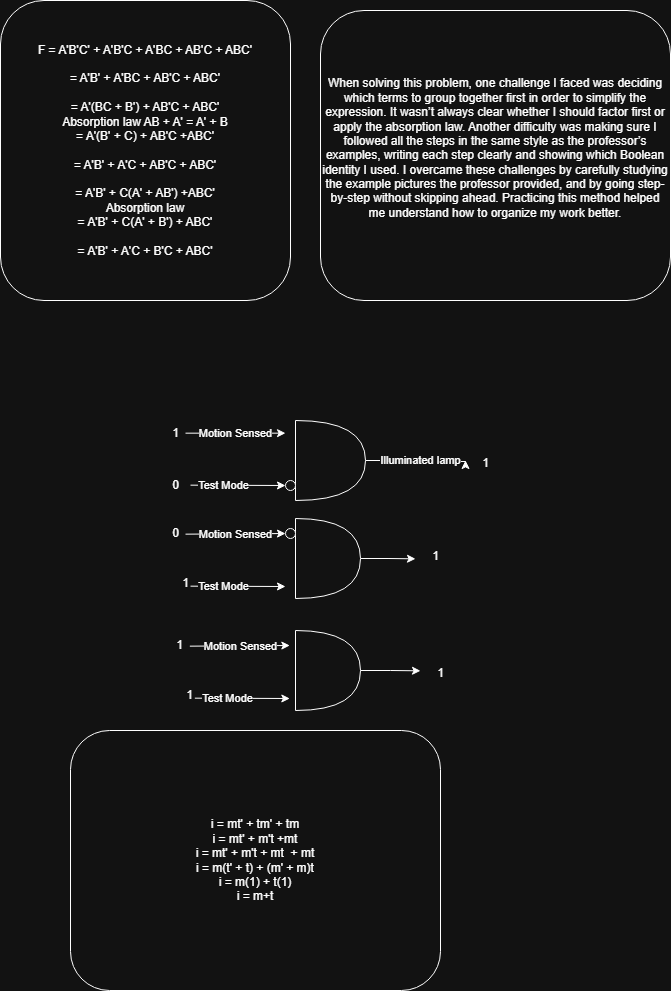

The diagram above was exported from draw.io. Its source (the exported page's mxGraphModel, read from the mxfile embedded in the PNG):
<mxGraphModel dx="523" dy="757" grid="1" gridSize="10" guides="1" tooltips="1" connect="1" arrows="1" fold="1" page="1" pageScale="1" pageWidth="850" pageHeight="1100" math="0" shadow="0">
  <root>
    <mxCell id="0" />
    <mxCell id="1" parent="0" />
    <mxCell id="7Mg3R6l-JdCBEZPf9Ah_-2" value="F = A'B'C' + A'B'C + A'BC + AB'C + ABC'&lt;div&gt;&lt;br&gt;&lt;/div&gt;&lt;div&gt;= A'B' + A'BC + AB'C + ABC'&lt;br&gt;&lt;/div&gt;&lt;div&gt;&lt;br&gt;&lt;/div&gt;&lt;div&gt;= A'(BC + B') + AB'C + ABC'&lt;/div&gt;&lt;div&gt;Absorption law AB + A' = A' + B&lt;/div&gt;&lt;div&gt;= A'(B' + C) + AB'C +ABC'&lt;/div&gt;&lt;div&gt;&lt;br&gt;&lt;/div&gt;&lt;div&gt;= A'B' + A'C + AB'C + ABC'&lt;/div&gt;&lt;div&gt;&lt;br&gt;&lt;/div&gt;&lt;div&gt;= A'B' + C(A' + AB') +ABC'&lt;/div&gt;&lt;div&gt;Absorption law&lt;/div&gt;&lt;div&gt;= A'B' + C(A' + B') + ABC'&lt;/div&gt;&lt;div&gt;&lt;br&gt;&lt;/div&gt;&lt;div&gt;= A'B' + A'C + B'C + ABC'&lt;/div&gt;" style="rounded=1;whiteSpace=wrap;html=1;" parent="1" vertex="1">
      <mxGeometry x="60" y="60" width="290" height="300" as="geometry" />
    </mxCell>
    <mxCell id="7Mg3R6l-JdCBEZPf9Ah_-3" value="&#10;When solving this problem, one challenge I faced was deciding which terms to group together first in order to simplify the expression. It wasn’t always clear whether I should factor first or apply the absorption law. Another difficulty was making sure I followed all the steps in the same style as the professor’s examples, writing each step clearly and showing which Boolean identity I used. I overcame these challenges by carefully studying the example pictures the professor provided, and by going step-by-step without skipping ahead. Practicing this method helped me understand how to organize my work better.&#10;&#10;" style="rounded=1;whiteSpace=wrap;html=1;" parent="1" vertex="1">
      <mxGeometry x="380" y="70" width="350" height="290" as="geometry" />
    </mxCell>
    <mxCell id="7Mg3R6l-JdCBEZPf9Ah_-13" style="edgeStyle=orthogonalEdgeStyle;rounded=0;orthogonalLoop=1;jettySize=auto;html=1;" parent="1" source="7Mg3R6l-JdCBEZPf9Ah_-4" edge="1">
      <mxGeometry relative="1" as="geometry">
        <mxPoint x="525" y="520" as="targetPoint" />
        <Array as="points">
          <mxPoint x="475" y="520" />
          <mxPoint x="475" y="521" />
          <mxPoint x="525" y="521" />
        </Array>
      </mxGeometry>
    </mxCell>
    <mxCell id="7Mg3R6l-JdCBEZPf9Ah_-14" value="Illuminated lamp" style="edgeLabel;html=1;align=center;verticalAlign=middle;resizable=0;points=[];" parent="7Mg3R6l-JdCBEZPf9Ah_-13" vertex="1" connectable="0">
      <mxGeometry x="0.098" y="1" relative="1" as="geometry">
        <mxPoint as="offset" />
      </mxGeometry>
    </mxCell>
    <mxCell id="7Mg3R6l-JdCBEZPf9Ah_-4" value="" style="shape=or;whiteSpace=wrap;html=1;" parent="1" vertex="1">
      <mxGeometry x="355" y="480" width="70" height="80" as="geometry" />
    </mxCell>
    <mxCell id="7Mg3R6l-JdCBEZPf9Ah_-44" style="edgeStyle=orthogonalEdgeStyle;rounded=0;orthogonalLoop=1;jettySize=auto;html=1;exitX=1;exitY=0.5;exitDx=0;exitDy=0;exitPerimeter=0;" parent="1" source="7Mg3R6l-JdCBEZPf9Ah_-6" edge="1">
      <mxGeometry relative="1" as="geometry">
        <mxPoint x="480" y="730.3333333333333" as="targetPoint" />
      </mxGeometry>
    </mxCell>
    <mxCell id="7Mg3R6l-JdCBEZPf9Ah_-6" value="" style="shape=or;whiteSpace=wrap;html=1;" parent="1" vertex="1">
      <mxGeometry x="355" y="690" width="65" height="80" as="geometry" />
    </mxCell>
    <mxCell id="7Mg3R6l-JdCBEZPf9Ah_-8" value="" style="endArrow=classic;html=1;rounded=0;" parent="1" edge="1">
      <mxGeometry relative="1" as="geometry">
        <mxPoint x="245" y="492.67" as="sourcePoint" />
        <mxPoint x="345" y="492.67" as="targetPoint" />
      </mxGeometry>
    </mxCell>
    <mxCell id="7Mg3R6l-JdCBEZPf9Ah_-9" value="Motion Sensed" style="edgeLabel;resizable=0;html=1;;align=center;verticalAlign=middle;" parent="7Mg3R6l-JdCBEZPf9Ah_-8" connectable="0" vertex="1">
      <mxGeometry relative="1" as="geometry" />
    </mxCell>
    <mxCell id="7Mg3R6l-JdCBEZPf9Ah_-10" value="" style="endArrow=classic;html=1;rounded=0;" parent="1" source="7Mg3R6l-JdCBEZPf9Ah_-19" edge="1">
      <mxGeometry relative="1" as="geometry">
        <mxPoint x="250" y="544.67" as="sourcePoint" />
        <mxPoint x="350" y="544.67" as="targetPoint" />
      </mxGeometry>
    </mxCell>
    <mxCell id="7Mg3R6l-JdCBEZPf9Ah_-15" value="1" style="text;html=1;align=center;verticalAlign=middle;resizable=0;points=[];autosize=1;strokeColor=none;fillColor=none;" parent="1" vertex="1">
      <mxGeometry x="220" y="478" width="30" height="30" as="geometry" />
    </mxCell>
    <mxCell id="7Mg3R6l-JdCBEZPf9Ah_-16" value="0" style="text;html=1;align=center;verticalAlign=middle;resizable=0;points=[];autosize=1;strokeColor=none;fillColor=none;" parent="1" vertex="1">
      <mxGeometry x="220" y="530" width="30" height="30" as="geometry" />
    </mxCell>
    <mxCell id="7Mg3R6l-JdCBEZPf9Ah_-20" value="" style="endArrow=classic;html=1;rounded=0;" parent="1" target="7Mg3R6l-JdCBEZPf9Ah_-19" edge="1">
      <mxGeometry relative="1" as="geometry">
        <mxPoint x="250" y="544.67" as="sourcePoint" />
        <mxPoint x="350" y="544.67" as="targetPoint" />
      </mxGeometry>
    </mxCell>
    <mxCell id="7Mg3R6l-JdCBEZPf9Ah_-21" value="Test Mode" style="edgeLabel;resizable=0;html=1;;align=center;verticalAlign=middle;" parent="7Mg3R6l-JdCBEZPf9Ah_-20" connectable="0" vertex="1">
      <mxGeometry relative="1" as="geometry">
        <mxPoint x="-15" as="offset" />
      </mxGeometry>
    </mxCell>
    <mxCell id="7Mg3R6l-JdCBEZPf9Ah_-19" value="" style="ellipse;whiteSpace=wrap;html=1;aspect=fixed;" parent="1" vertex="1">
      <mxGeometry x="345" y="540" width="10" height="10" as="geometry" />
    </mxCell>
    <mxCell id="7Mg3R6l-JdCBEZPf9Ah_-22" value="1&lt;div&gt;&lt;br&gt;&lt;/div&gt;" style="text;html=1;align=center;verticalAlign=middle;resizable=0;points=[];autosize=1;strokeColor=none;fillColor=none;" parent="1" vertex="1">
      <mxGeometry x="530" y="510" width="30" height="40" as="geometry" />
    </mxCell>
    <mxCell id="7Mg3R6l-JdCBEZPf9Ah_-23" value="" style="endArrow=classic;html=1;rounded=0;" parent="1" source="7Mg3R6l-JdCBEZPf9Ah_-31" edge="1">
      <mxGeometry relative="1" as="geometry">
        <mxPoint x="245" y="593.67" as="sourcePoint" />
        <mxPoint x="345" y="593.67" as="targetPoint" />
      </mxGeometry>
    </mxCell>
    <mxCell id="7Mg3R6l-JdCBEZPf9Ah_-25" value="" style="endArrow=classic;html=1;rounded=0;" parent="1" edge="1">
      <mxGeometry relative="1" as="geometry">
        <mxPoint x="350" y="645.9999999999999" as="sourcePoint" />
        <mxPoint x="350" y="645.67" as="targetPoint" />
      </mxGeometry>
    </mxCell>
    <mxCell id="7Mg3R6l-JdCBEZPf9Ah_-26" value="" style="endArrow=classic;html=1;rounded=0;" parent="1" edge="1">
      <mxGeometry relative="1" as="geometry">
        <mxPoint x="250" y="645.67" as="sourcePoint" />
        <mxPoint x="345" y="645.9999999999999" as="targetPoint" />
      </mxGeometry>
    </mxCell>
    <mxCell id="7Mg3R6l-JdCBEZPf9Ah_-27" value="Test Mode" style="edgeLabel;resizable=0;html=1;;align=center;verticalAlign=middle;" parent="7Mg3R6l-JdCBEZPf9Ah_-26" connectable="0" vertex="1">
      <mxGeometry relative="1" as="geometry">
        <mxPoint x="-15" as="offset" />
      </mxGeometry>
    </mxCell>
    <mxCell id="7Mg3R6l-JdCBEZPf9Ah_-28" value="1" style="text;html=1;align=center;verticalAlign=middle;resizable=0;points=[];autosize=1;strokeColor=none;fillColor=none;" parent="1" vertex="1">
      <mxGeometry x="230" y="628" width="30" height="30" as="geometry" />
    </mxCell>
    <mxCell id="7Mg3R6l-JdCBEZPf9Ah_-29" value="0" style="text;html=1;align=center;verticalAlign=middle;resizable=0;points=[];autosize=1;strokeColor=none;fillColor=none;" parent="1" vertex="1">
      <mxGeometry x="220" y="578" width="30" height="30" as="geometry" />
    </mxCell>
    <mxCell id="7Mg3R6l-JdCBEZPf9Ah_-34" style="edgeStyle=orthogonalEdgeStyle;rounded=0;orthogonalLoop=1;jettySize=auto;html=1;exitX=1;exitY=0.5;exitDx=0;exitDy=0;exitPerimeter=0;" parent="1" source="7Mg3R6l-JdCBEZPf9Ah_-30" edge="1">
      <mxGeometry relative="1" as="geometry">
        <mxPoint x="475" y="618.3333333333333" as="targetPoint" />
      </mxGeometry>
    </mxCell>
    <mxCell id="7Mg3R6l-JdCBEZPf9Ah_-30" value="" style="shape=or;whiteSpace=wrap;html=1;" parent="1" vertex="1">
      <mxGeometry x="355" y="578" width="65" height="80" as="geometry" />
    </mxCell>
    <mxCell id="7Mg3R6l-JdCBEZPf9Ah_-32" value="" style="endArrow=classic;html=1;rounded=0;" parent="1" target="7Mg3R6l-JdCBEZPf9Ah_-31" edge="1">
      <mxGeometry relative="1" as="geometry">
        <mxPoint x="245" y="593.67" as="sourcePoint" />
        <mxPoint x="345" y="593.67" as="targetPoint" />
      </mxGeometry>
    </mxCell>
    <mxCell id="7Mg3R6l-JdCBEZPf9Ah_-33" value="Motion Sensed" style="edgeLabel;resizable=0;html=1;;align=center;verticalAlign=middle;" parent="7Mg3R6l-JdCBEZPf9Ah_-32" connectable="0" vertex="1">
      <mxGeometry relative="1" as="geometry" />
    </mxCell>
    <mxCell id="7Mg3R6l-JdCBEZPf9Ah_-31" value="" style="ellipse;whiteSpace=wrap;html=1;aspect=fixed;" parent="1" vertex="1">
      <mxGeometry x="345" y="588" width="10" height="10" as="geometry" />
    </mxCell>
    <mxCell id="7Mg3R6l-JdCBEZPf9Ah_-35" value="1&lt;div&gt;&lt;br&gt;&lt;/div&gt;" style="text;html=1;align=center;verticalAlign=middle;resizable=0;points=[];autosize=1;strokeColor=none;fillColor=none;" parent="1" vertex="1">
      <mxGeometry x="480" y="603" width="30" height="40" as="geometry" />
    </mxCell>
    <mxCell id="7Mg3R6l-JdCBEZPf9Ah_-36" value="" style="endArrow=classic;html=1;rounded=0;" parent="1" edge="1">
      <mxGeometry relative="1" as="geometry">
        <mxPoint x="349.33" y="706" as="sourcePoint" />
        <mxPoint x="349.33" y="705.67" as="targetPoint" />
      </mxGeometry>
    </mxCell>
    <mxCell id="7Mg3R6l-JdCBEZPf9Ah_-37" value="" style="endArrow=classic;html=1;rounded=0;" parent="1" edge="1">
      <mxGeometry relative="1" as="geometry">
        <mxPoint x="354.33" y="757.9999999999999" as="sourcePoint" />
        <mxPoint x="354.33" y="757.67" as="targetPoint" />
      </mxGeometry>
    </mxCell>
    <mxCell id="7Mg3R6l-JdCBEZPf9Ah_-38" value="" style="endArrow=classic;html=1;rounded=0;" parent="1" edge="1">
      <mxGeometry relative="1" as="geometry">
        <mxPoint x="254.32999999999998" y="757.67" as="sourcePoint" />
        <mxPoint x="349.33" y="757.9999999999999" as="targetPoint" />
      </mxGeometry>
    </mxCell>
    <mxCell id="7Mg3R6l-JdCBEZPf9Ah_-39" value="Test Mode" style="edgeLabel;resizable=0;html=1;;align=center;verticalAlign=middle;" parent="7Mg3R6l-JdCBEZPf9Ah_-38" connectable="0" vertex="1">
      <mxGeometry relative="1" as="geometry">
        <mxPoint x="-15" as="offset" />
      </mxGeometry>
    </mxCell>
    <mxCell id="7Mg3R6l-JdCBEZPf9Ah_-40" value="1" style="text;html=1;align=center;verticalAlign=middle;resizable=0;points=[];autosize=1;strokeColor=none;fillColor=none;" parent="1" vertex="1">
      <mxGeometry x="234.32999999999998" y="740" width="30" height="30" as="geometry" />
    </mxCell>
    <mxCell id="7Mg3R6l-JdCBEZPf9Ah_-41" value="1" style="text;html=1;align=center;verticalAlign=middle;resizable=0;points=[];autosize=1;strokeColor=none;fillColor=none;" parent="1" vertex="1">
      <mxGeometry x="224.32999999999998" y="690" width="30" height="30" as="geometry" />
    </mxCell>
    <mxCell id="7Mg3R6l-JdCBEZPf9Ah_-42" value="" style="endArrow=classic;html=1;rounded=0;" parent="1" edge="1">
      <mxGeometry relative="1" as="geometry">
        <mxPoint x="249.32999999999998" y="705.67" as="sourcePoint" />
        <mxPoint x="349.33" y="705" as="targetPoint" />
      </mxGeometry>
    </mxCell>
    <mxCell id="7Mg3R6l-JdCBEZPf9Ah_-43" value="Motion Sensed" style="edgeLabel;resizable=0;html=1;;align=center;verticalAlign=middle;" parent="7Mg3R6l-JdCBEZPf9Ah_-42" connectable="0" vertex="1">
      <mxGeometry relative="1" as="geometry" />
    </mxCell>
    <mxCell id="7Mg3R6l-JdCBEZPf9Ah_-45" value="1" style="text;html=1;align=center;verticalAlign=middle;resizable=0;points=[];autosize=1;strokeColor=none;fillColor=none;" parent="1" vertex="1">
      <mxGeometry x="485" y="718" width="30" height="30" as="geometry" />
    </mxCell>
    <mxCell id="6AKSFyYJiUNuRq0v6Drx-1" value="i = mt' + tm' + tm&lt;div&gt;i = mt' + m't +mt&lt;/div&gt;&lt;div&gt;i = mt' + m't + mt&amp;nbsp; + mt&lt;/div&gt;&lt;div&gt;i = m(t' + t) + (m' + m)t&lt;/div&gt;&lt;div&gt;i = m(1) + t(1)&lt;/div&gt;&lt;div&gt;i = m+t&lt;/div&gt;" style="rounded=1;whiteSpace=wrap;html=1;" vertex="1" parent="1">
      <mxGeometry x="130" y="790" width="370" height="260" as="geometry" />
    </mxCell>
  </root>
</mxGraphModel>